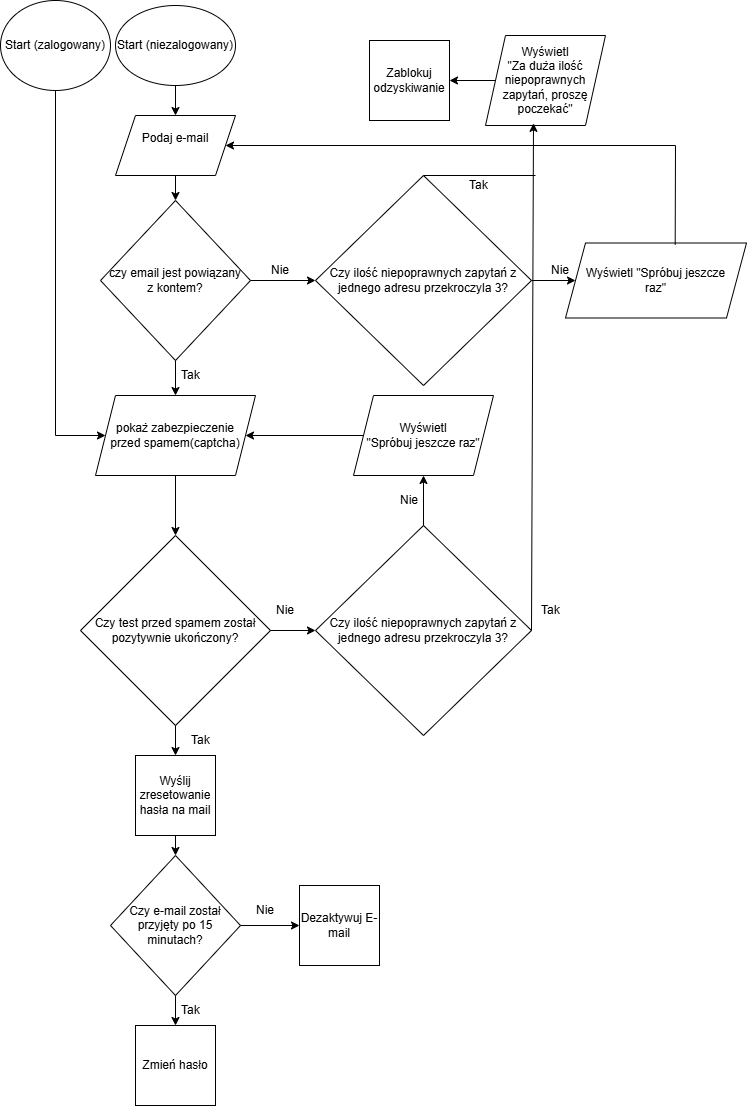

The diagram above was exported from draw.io. Its source (the exported page's mxGraphModel, read from the mxfile embedded in the PNG):
<mxGraphModel dx="1042" dy="565" grid="1" gridSize="10" guides="1" tooltips="1" connect="1" arrows="1" fold="1" page="1" pageScale="1" pageWidth="827" pageHeight="1169" math="0" shadow="0">
  <root>
    <mxCell id="0" />
    <mxCell id="1" parent="0" />
    <mxCell id="5qC6cegfO5VpMmlaOoil-1" value="Start (zalogowany)" style="ellipse;whiteSpace=wrap;html=1;" vertex="1" parent="1">
      <mxGeometry x="5" y="35" width="110" height="90" as="geometry" />
    </mxCell>
    <mxCell id="5qC6cegfO5VpMmlaOoil-4" value="Start (niezalogowany)" style="ellipse;whiteSpace=wrap;html=1;" vertex="1" parent="1">
      <mxGeometry x="120" y="40" width="120" height="80" as="geometry" />
    </mxCell>
    <mxCell id="5qC6cegfO5VpMmlaOoil-5" value="Podaj e-mail&lt;div&gt;&lt;br&gt;&lt;/div&gt;" style="shape=parallelogram;perimeter=parallelogramPerimeter;whiteSpace=wrap;html=1;fixedSize=1;" vertex="1" parent="1">
      <mxGeometry x="120" y="150" width="120" height="60" as="geometry" />
    </mxCell>
    <mxCell id="5qC6cegfO5VpMmlaOoil-6" value="pokaż zabezpieczenie&lt;div&gt;przed spamem(captcha)&lt;/div&gt;" style="shape=parallelogram;perimeter=parallelogramPerimeter;whiteSpace=wrap;html=1;fixedSize=1;" vertex="1" parent="1">
      <mxGeometry x="100" y="430" width="160" height="80" as="geometry" />
    </mxCell>
    <mxCell id="5qC6cegfO5VpMmlaOoil-8" value="czy email jest powiązany&lt;div&gt;z kontem?&lt;/div&gt;" style="rhombus;whiteSpace=wrap;html=1;" vertex="1" parent="1">
      <mxGeometry x="105" y="235" width="150" height="160" as="geometry" />
    </mxCell>
    <mxCell id="5qC6cegfO5VpMmlaOoil-9" value="Czy ilość niepoprawnych zapytań z jednego adresu przekroczyla 3?" style="rhombus;whiteSpace=wrap;html=1;" vertex="1" parent="1">
      <mxGeometry x="320" y="210" width="216" height="210" as="geometry" />
    </mxCell>
    <mxCell id="5qC6cegfO5VpMmlaOoil-10" value="Wyświetl &quot;Spróbuj jeszcze&lt;div&gt;raz&quot;&lt;/div&gt;" style="shape=parallelogram;perimeter=parallelogramPerimeter;whiteSpace=wrap;html=1;fixedSize=1;" vertex="1" parent="1">
      <mxGeometry x="570" y="277.5" width="181" height="75" as="geometry" />
    </mxCell>
    <mxCell id="5qC6cegfO5VpMmlaOoil-11" value="Czy test przed spamem został pozytywnie ukończony?" style="rhombus;whiteSpace=wrap;html=1;" vertex="1" parent="1">
      <mxGeometry x="85" y="570" width="190" height="190" as="geometry" />
    </mxCell>
    <mxCell id="5qC6cegfO5VpMmlaOoil-12" value="" style="endArrow=classic;html=1;rounded=0;entryX=0.5;entryY=0;entryDx=0;entryDy=0;exitX=0.5;exitY=1;exitDx=0;exitDy=0;" edge="1" parent="1" source="5qC6cegfO5VpMmlaOoil-4" target="5qC6cegfO5VpMmlaOoil-5">
      <mxGeometry width="50" height="50" relative="1" as="geometry">
        <mxPoint x="290" y="340" as="sourcePoint" />
        <mxPoint x="340" y="290" as="targetPoint" />
      </mxGeometry>
    </mxCell>
    <mxCell id="5qC6cegfO5VpMmlaOoil-13" value="" style="endArrow=classic;html=1;rounded=0;exitX=0.5;exitY=1;exitDx=0;exitDy=0;entryX=0.5;entryY=0;entryDx=0;entryDy=0;" edge="1" parent="1" source="5qC6cegfO5VpMmlaOoil-5" target="5qC6cegfO5VpMmlaOoil-8">
      <mxGeometry width="50" height="50" relative="1" as="geometry">
        <mxPoint x="290" y="340" as="sourcePoint" />
        <mxPoint x="340" y="290" as="targetPoint" />
      </mxGeometry>
    </mxCell>
    <mxCell id="5qC6cegfO5VpMmlaOoil-14" value="" style="endArrow=classic;html=1;rounded=0;exitX=0.5;exitY=1;exitDx=0;exitDy=0;entryX=0.5;entryY=0;entryDx=0;entryDy=0;" edge="1" parent="1" source="5qC6cegfO5VpMmlaOoil-8" target="5qC6cegfO5VpMmlaOoil-6">
      <mxGeometry width="50" height="50" relative="1" as="geometry">
        <mxPoint x="270" y="380" as="sourcePoint" />
        <mxPoint x="320" y="330" as="targetPoint" />
      </mxGeometry>
    </mxCell>
    <mxCell id="5qC6cegfO5VpMmlaOoil-15" value="" style="endArrow=classic;html=1;rounded=0;exitX=0.5;exitY=1;exitDx=0;exitDy=0;entryX=0.5;entryY=0;entryDx=0;entryDy=0;" edge="1" parent="1" source="5qC6cegfO5VpMmlaOoil-6" target="5qC6cegfO5VpMmlaOoil-11">
      <mxGeometry width="50" height="50" relative="1" as="geometry">
        <mxPoint x="220" y="500" as="sourcePoint" />
        <mxPoint x="270" y="450" as="targetPoint" />
      </mxGeometry>
    </mxCell>
    <mxCell id="5qC6cegfO5VpMmlaOoil-16" value="" style="endArrow=classic;html=1;rounded=0;exitX=1;exitY=0.5;exitDx=0;exitDy=0;entryX=0;entryY=0.5;entryDx=0;entryDy=0;" edge="1" parent="1" source="5qC6cegfO5VpMmlaOoil-8" target="5qC6cegfO5VpMmlaOoil-9">
      <mxGeometry width="50" height="50" relative="1" as="geometry">
        <mxPoint x="280" y="380" as="sourcePoint" />
        <mxPoint x="320" y="315" as="targetPoint" />
      </mxGeometry>
    </mxCell>
    <mxCell id="5qC6cegfO5VpMmlaOoil-17" value="" style="endArrow=classic;html=1;rounded=0;entryX=0;entryY=0.5;entryDx=0;entryDy=0;exitX=1;exitY=0.5;exitDx=0;exitDy=0;" edge="1" parent="1" source="5qC6cegfO5VpMmlaOoil-9" target="5qC6cegfO5VpMmlaOoil-10">
      <mxGeometry width="50" height="50" relative="1" as="geometry">
        <mxPoint x="360" y="390" as="sourcePoint" />
        <mxPoint x="410" y="340" as="targetPoint" />
      </mxGeometry>
    </mxCell>
    <mxCell id="5qC6cegfO5VpMmlaOoil-18" value="" style="endArrow=none;html=1;rounded=0;entryX=0.606;entryY=0.025;entryDx=0;entryDy=0;entryPerimeter=0;" edge="1" parent="1" target="5qC6cegfO5VpMmlaOoil-10">
      <mxGeometry width="50" height="50" relative="1" as="geometry">
        <mxPoint x="680" y="180" as="sourcePoint" />
        <mxPoint x="430" y="270" as="targetPoint" />
      </mxGeometry>
    </mxCell>
    <mxCell id="5qC6cegfO5VpMmlaOoil-19" value="" style="endArrow=classic;html=1;rounded=0;entryX=1;entryY=0.5;entryDx=0;entryDy=0;" edge="1" parent="1" target="5qC6cegfO5VpMmlaOoil-5">
      <mxGeometry width="50" height="50" relative="1" as="geometry">
        <mxPoint x="680" y="180" as="sourcePoint" />
        <mxPoint x="430" y="270" as="targetPoint" />
      </mxGeometry>
    </mxCell>
    <mxCell id="5qC6cegfO5VpMmlaOoil-20" value="Wyświetl&lt;div&gt;&quot;Za duża ilość niepoprawnych zapytań, proszę poczekać&quot;&lt;/div&gt;" style="shape=parallelogram;perimeter=parallelogramPerimeter;whiteSpace=wrap;html=1;fixedSize=1;" vertex="1" parent="1">
      <mxGeometry x="490" y="70" width="120" height="90" as="geometry" />
    </mxCell>
    <mxCell id="5qC6cegfO5VpMmlaOoil-21" value="Czy ilość niepoprawnych zapytań z jednego adresu przekroczyla 3?" style="rhombus;whiteSpace=wrap;html=1;" vertex="1" parent="1">
      <mxGeometry x="320" y="560" width="216" height="210" as="geometry" />
    </mxCell>
    <mxCell id="5qC6cegfO5VpMmlaOoil-22" value="" style="endArrow=classic;html=1;rounded=0;entryX=0;entryY=0.5;entryDx=0;entryDy=0;exitX=1;exitY=0.5;exitDx=0;exitDy=0;" edge="1" parent="1" source="5qC6cegfO5VpMmlaOoil-11" target="5qC6cegfO5VpMmlaOoil-21">
      <mxGeometry width="50" height="50" relative="1" as="geometry">
        <mxPoint x="400" y="550" as="sourcePoint" />
        <mxPoint x="450" y="500" as="targetPoint" />
      </mxGeometry>
    </mxCell>
    <mxCell id="5qC6cegfO5VpMmlaOoil-23" value="Wyświetl&lt;div&gt;&quot;Spróbuj jeszcze raz&quot;&lt;/div&gt;" style="shape=parallelogram;perimeter=parallelogramPerimeter;whiteSpace=wrap;html=1;fixedSize=1;" vertex="1" parent="1">
      <mxGeometry x="358" y="430" width="140" height="80" as="geometry" />
    </mxCell>
    <mxCell id="5qC6cegfO5VpMmlaOoil-25" value="" style="endArrow=classic;html=1;rounded=0;entryX=0.5;entryY=1;entryDx=0;entryDy=0;exitX=0.5;exitY=0;exitDx=0;exitDy=0;" edge="1" parent="1" source="5qC6cegfO5VpMmlaOoil-21" target="5qC6cegfO5VpMmlaOoil-23">
      <mxGeometry width="50" height="50" relative="1" as="geometry">
        <mxPoint x="400" y="490" as="sourcePoint" />
        <mxPoint x="450" y="440" as="targetPoint" />
      </mxGeometry>
    </mxCell>
    <mxCell id="5qC6cegfO5VpMmlaOoil-26" value="" style="endArrow=classic;html=1;rounded=0;entryX=1;entryY=0.5;entryDx=0;entryDy=0;exitX=0;exitY=0.5;exitDx=0;exitDy=0;" edge="1" parent="1" source="5qC6cegfO5VpMmlaOoil-23" target="5qC6cegfO5VpMmlaOoil-6">
      <mxGeometry width="50" height="50" relative="1" as="geometry">
        <mxPoint x="400" y="490" as="sourcePoint" />
        <mxPoint x="450" y="440" as="targetPoint" />
      </mxGeometry>
    </mxCell>
    <mxCell id="5qC6cegfO5VpMmlaOoil-27" value="" style="endArrow=none;html=1;rounded=0;entryX=0.5;entryY=0;entryDx=0;entryDy=0;" edge="1" parent="1" target="5qC6cegfO5VpMmlaOoil-9">
      <mxGeometry width="50" height="50" relative="1" as="geometry">
        <mxPoint x="540" y="210" as="sourcePoint" />
        <mxPoint x="440" y="370" as="targetPoint" />
      </mxGeometry>
    </mxCell>
    <mxCell id="5qC6cegfO5VpMmlaOoil-28" value="" style="endArrow=classic;html=1;rounded=0;entryX=0.4;entryY=0.976;entryDx=0;entryDy=0;entryPerimeter=0;exitX=1;exitY=0.5;exitDx=0;exitDy=0;" edge="1" parent="1" source="5qC6cegfO5VpMmlaOoil-21" target="5qC6cegfO5VpMmlaOoil-20">
      <mxGeometry width="50" height="50" relative="1" as="geometry">
        <mxPoint x="540" y="661.5999755859375" as="sourcePoint" />
        <mxPoint x="440" y="410" as="targetPoint" />
      </mxGeometry>
    </mxCell>
    <mxCell id="5qC6cegfO5VpMmlaOoil-29" value="Nie" style="text;html=1;align=center;verticalAlign=middle;whiteSpace=wrap;rounded=0;" vertex="1" parent="1">
      <mxGeometry x="255" y="290" width="60" height="30" as="geometry" />
    </mxCell>
    <mxCell id="5qC6cegfO5VpMmlaOoil-30" value="Tak" style="text;strokeColor=none;fillColor=none;align=left;verticalAlign=middle;spacingLeft=4;spacingRight=4;overflow=hidden;points=[[0,0.5],[1,0.5]];portConstraint=eastwest;rotatable=0;whiteSpace=wrap;html=1;" vertex="1" parent="1">
      <mxGeometry x="180" y="395" width="80" height="30" as="geometry" />
    </mxCell>
    <mxCell id="5qC6cegfO5VpMmlaOoil-33" value="Nie" style="text;html=1;align=center;verticalAlign=middle;whiteSpace=wrap;rounded=0;" vertex="1" parent="1">
      <mxGeometry x="384" y="520" width="60" height="30" as="geometry" />
    </mxCell>
    <mxCell id="5qC6cegfO5VpMmlaOoil-34" value="Tak" style="text;strokeColor=none;fillColor=none;align=left;verticalAlign=middle;spacingLeft=4;spacingRight=4;overflow=hidden;points=[[0,0.5],[1,0.5]];portConstraint=eastwest;rotatable=0;whiteSpace=wrap;html=1;" vertex="1" parent="1">
      <mxGeometry x="540" y="630" width="30" height="30" as="geometry" />
    </mxCell>
    <mxCell id="5qC6cegfO5VpMmlaOoil-35" value="Nie" style="text;strokeColor=none;fillColor=none;align=left;verticalAlign=middle;spacingLeft=4;spacingRight=4;overflow=hidden;points=[[0,0.5],[1,0.5]];portConstraint=eastwest;rotatable=0;whiteSpace=wrap;html=1;" vertex="1" parent="1">
      <mxGeometry x="275" y="630" width="30" height="30" as="geometry" />
    </mxCell>
    <mxCell id="5qC6cegfO5VpMmlaOoil-36" value="Zablokuj&lt;div&gt;odzyskiwanie&lt;/div&gt;" style="whiteSpace=wrap;html=1;aspect=fixed;" vertex="1" parent="1">
      <mxGeometry x="374" y="75" width="80" height="80" as="geometry" />
    </mxCell>
    <mxCell id="5qC6cegfO5VpMmlaOoil-37" value="" style="endArrow=classic;html=1;rounded=0;entryX=1;entryY=0.5;entryDx=0;entryDy=0;exitX=0;exitY=0.5;exitDx=0;exitDy=0;" edge="1" parent="1" source="5qC6cegfO5VpMmlaOoil-20" target="5qC6cegfO5VpMmlaOoil-36">
      <mxGeometry width="50" height="50" relative="1" as="geometry">
        <mxPoint x="380" y="230" as="sourcePoint" />
        <mxPoint x="430" y="180" as="targetPoint" />
      </mxGeometry>
    </mxCell>
    <mxCell id="5qC6cegfO5VpMmlaOoil-38" value="Tak" style="text;strokeColor=none;fillColor=none;align=left;verticalAlign=middle;spacingLeft=4;spacingRight=4;overflow=hidden;points=[[0,0.5],[1,0.5]];portConstraint=eastwest;rotatable=0;whiteSpace=wrap;html=1;" vertex="1" parent="1">
      <mxGeometry x="468" y="205" width="30" height="30" as="geometry" />
    </mxCell>
    <mxCell id="5qC6cegfO5VpMmlaOoil-39" value="Nie" style="text;strokeColor=none;fillColor=none;align=left;verticalAlign=middle;spacingLeft=4;spacingRight=4;overflow=hidden;points=[[0,0.5],[1,0.5]];portConstraint=eastwest;rotatable=0;whiteSpace=wrap;html=1;" vertex="1" parent="1">
      <mxGeometry x="550" y="290" width="30" height="30" as="geometry" />
    </mxCell>
    <mxCell id="5qC6cegfO5VpMmlaOoil-40" value="Wyślij zresetowanie&lt;div&gt;hasła na mail&lt;/div&gt;" style="whiteSpace=wrap;html=1;aspect=fixed;" vertex="1" parent="1">
      <mxGeometry x="140" y="790" width="80" height="80" as="geometry" />
    </mxCell>
    <mxCell id="5qC6cegfO5VpMmlaOoil-41" value="" style="endArrow=classic;html=1;rounded=0;exitX=0.5;exitY=1;exitDx=0;exitDy=0;" edge="1" parent="1" source="5qC6cegfO5VpMmlaOoil-11">
      <mxGeometry width="50" height="50" relative="1" as="geometry">
        <mxPoint x="140" y="830" as="sourcePoint" />
        <mxPoint x="180" y="790" as="targetPoint" />
      </mxGeometry>
    </mxCell>
    <mxCell id="5qC6cegfO5VpMmlaOoil-42" value="Czy e-mail został przyjęty po 15 minutach?" style="rhombus;whiteSpace=wrap;html=1;" vertex="1" parent="1">
      <mxGeometry x="115" y="890" width="130" height="140" as="geometry" />
    </mxCell>
    <mxCell id="5qC6cegfO5VpMmlaOoil-45" value="Zmień hasło" style="whiteSpace=wrap;html=1;aspect=fixed;" vertex="1" parent="1">
      <mxGeometry x="140" y="1060" width="80" height="80" as="geometry" />
    </mxCell>
    <mxCell id="5qC6cegfO5VpMmlaOoil-46" value="Dezaktywuj E-mail" style="whiteSpace=wrap;html=1;aspect=fixed;" vertex="1" parent="1">
      <mxGeometry x="304" y="920" width="80" height="80" as="geometry" />
    </mxCell>
    <mxCell id="5qC6cegfO5VpMmlaOoil-47" value="" style="endArrow=classic;html=1;rounded=0;exitX=0.5;exitY=1;exitDx=0;exitDy=0;entryX=0.5;entryY=0;entryDx=0;entryDy=0;" edge="1" parent="1" source="5qC6cegfO5VpMmlaOoil-40" target="5qC6cegfO5VpMmlaOoil-42">
      <mxGeometry width="50" height="50" relative="1" as="geometry">
        <mxPoint x="240" y="1020" as="sourcePoint" />
        <mxPoint x="290" y="970" as="targetPoint" />
      </mxGeometry>
    </mxCell>
    <mxCell id="5qC6cegfO5VpMmlaOoil-48" value="" style="endArrow=classic;html=1;rounded=0;exitX=0.5;exitY=1;exitDx=0;exitDy=0;entryX=0.5;entryY=0;entryDx=0;entryDy=0;" edge="1" parent="1" source="5qC6cegfO5VpMmlaOoil-42" target="5qC6cegfO5VpMmlaOoil-45">
      <mxGeometry width="50" height="50" relative="1" as="geometry">
        <mxPoint x="240" y="1020" as="sourcePoint" />
        <mxPoint x="290" y="970" as="targetPoint" />
      </mxGeometry>
    </mxCell>
    <mxCell id="5qC6cegfO5VpMmlaOoil-49" value="" style="endArrow=classic;html=1;rounded=0;entryX=0;entryY=0.5;entryDx=0;entryDy=0;exitX=1;exitY=0.5;exitDx=0;exitDy=0;" edge="1" parent="1" source="5qC6cegfO5VpMmlaOoil-42" target="5qC6cegfO5VpMmlaOoil-46">
      <mxGeometry width="50" height="50" relative="1" as="geometry">
        <mxPoint x="240" y="1020" as="sourcePoint" />
        <mxPoint x="290" y="970" as="targetPoint" />
      </mxGeometry>
    </mxCell>
    <mxCell id="5qC6cegfO5VpMmlaOoil-50" value="Nie" style="text;html=1;align=center;verticalAlign=middle;whiteSpace=wrap;rounded=0;" vertex="1" parent="1">
      <mxGeometry x="240" y="930" width="60" height="30" as="geometry" />
    </mxCell>
    <mxCell id="5qC6cegfO5VpMmlaOoil-51" value="Tak" style="text;strokeColor=none;fillColor=none;align=left;verticalAlign=middle;spacingLeft=4;spacingRight=4;overflow=hidden;points=[[0,0.5],[1,0.5]];portConstraint=eastwest;rotatable=0;whiteSpace=wrap;html=1;" vertex="1" parent="1">
      <mxGeometry x="180" y="1030" width="30" height="30" as="geometry" />
    </mxCell>
    <mxCell id="5qC6cegfO5VpMmlaOoil-52" value="Tak" style="text;strokeColor=none;fillColor=none;align=left;verticalAlign=middle;spacingLeft=4;spacingRight=4;overflow=hidden;points=[[0,0.5],[1,0.5]];portConstraint=eastwest;rotatable=0;whiteSpace=wrap;html=1;" vertex="1" parent="1">
      <mxGeometry x="190" y="760" width="30" height="30" as="geometry" />
    </mxCell>
    <mxCell id="5qC6cegfO5VpMmlaOoil-53" value="" style="endArrow=none;html=1;rounded=0;entryX=0.5;entryY=1;entryDx=0;entryDy=0;" edge="1" parent="1" target="5qC6cegfO5VpMmlaOoil-1">
      <mxGeometry width="50" height="50" relative="1" as="geometry">
        <mxPoint x="60" y="470" as="sourcePoint" />
        <mxPoint x="330" y="350" as="targetPoint" />
      </mxGeometry>
    </mxCell>
    <mxCell id="5qC6cegfO5VpMmlaOoil-54" value="" style="endArrow=classic;html=1;rounded=0;entryX=0;entryY=0.5;entryDx=0;entryDy=0;" edge="1" parent="1" target="5qC6cegfO5VpMmlaOoil-6">
      <mxGeometry width="50" height="50" relative="1" as="geometry">
        <mxPoint x="60" y="470" as="sourcePoint" />
        <mxPoint x="330" y="350" as="targetPoint" />
      </mxGeometry>
    </mxCell>
  </root>
</mxGraphModel>